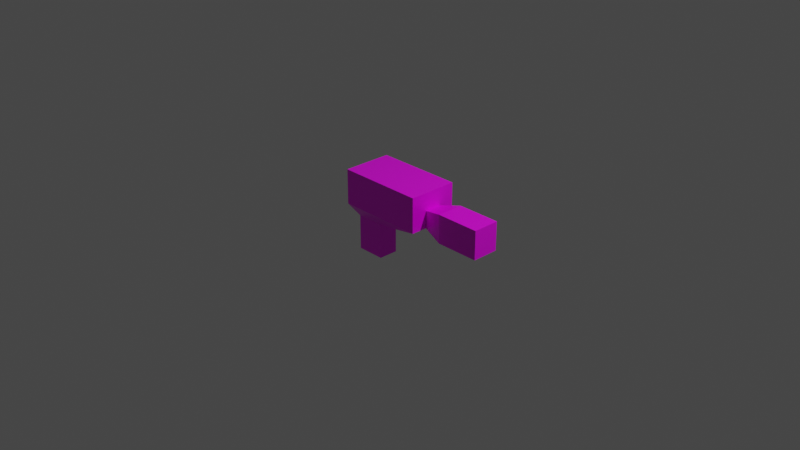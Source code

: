 # Source: drill.blend  (saved by Blender 2.81.16; exported with 4.5.12 LTS)
import bpy
from mathutils import Matrix  # noqa: F401  (used for matrix-valued properties, if any)

bpy.ops.wm.read_factory_settings(use_empty=True)
scene = bpy.context.scene
scene.name = 'Scene'

# ---- collections
col_collection = bpy.data.collections.new('Collection'); scene.collection.children.link(col_collection)

# ---- images (referenced by path relative to the original .blend; pixels are not part of the script)
import os
ASSET_DIR = os.environ.get("B2B_ASSET_DIR", "")  # directory of the original .blend (textures are referenced by path, not embedded)
HERE = os.path.dirname(os.path.abspath(__file__))  # packed textures are extracted next to this script under _unpacked/

def load_image(name, relpath, width, height, colorspace="sRGB"):
    """Load a texture the original file referenced (path relative to the .blend, or extracted next to this script)."""
    p = next((c for c in (os.path.join(HERE, relpath), os.path.join(ASSET_DIR, relpath)) if relpath and os.path.exists(c)), "")
    if p:
        img = bpy.data.images.load(p, check_existing=True)
        img.name = name
    else:  # same state as the original file: an image datablock whose file is absent (Cycles renders it pink)
        img = bpy.data.images.new(name, width, height)
        img.source = "FILE"
        img.filepath = "//" + (relpath or name)
    img.colorspace_settings.name = colorspace
    return img
img_drill_png = load_image('drill.png', 'textures/drill.png', 1024, 1024, 'sRGB')

# ---- materials (node trees are filled in below, after node groups)
mat_material = bpy.data.materials.new('Material')
mat_material.alpha_threshold = 0.0
mat_material.use_transparent_shadow = False
mat_material.line_color = (0.0, 0.0, 0.0, 1.0)

# ---- material node trees
mat_material.use_nodes = True; mat_material.node_tree.nodes.clear()
_N = mat_material.node_tree.nodes; _L = mat_material.node_tree.links
n0 = _N.new('ShaderNodeOutputMaterial'); n0.name = 'Material Output'; n0.location = (300, 300)
n1 = _N.new('ShaderNodeBsdfPrincipled'); n1.name = 'Principled BSDF'; n1.location = (10, 300)
n1.distribution = 'GGX'
n1.subsurface_method = 'BURLEY'
n1.inputs[2].default_value = 0.4
n1.inputs[3].default_value = 1.45
n1.inputs[27].default_value = (0.0, 0.0, 0.0, 1.0)
n1.inputs[28].default_value = 1.0
n2 = _N.new('ShaderNodeTexImage'); n2.name = 'Image Texture'; n2.location = (-340, 142)
n2.image = img_drill_png
n2.interpolation = 'Closest'
_L.new(n1.outputs[0], n0.inputs[0])
_L.new(n2.outputs[0], n1.inputs[0])
n0.is_active_output = True

# ---- world
world_world = bpy.data.worlds.new('World'); scene.world = world_world
world_world.use_nodes = True; world_world.node_tree.nodes.clear()
_N = world_world.node_tree.nodes; _L = world_world.node_tree.links
n0 = _N.new('ShaderNodeOutputWorld'); n0.name = 'World Output'; n0.location = (300, 300)
n1 = _N.new('ShaderNodeBackground'); n1.name = 'Background'; n1.location = (10, 300)
n1.inputs[0].default_value = (0.05088, 0.05088, 0.05088, 1.0)
_L.new(n1.outputs[0], n0.inputs[0])
n0.is_active_output = True
world_world.color = (0.05088, 0.05088, 0.05088)
world_world.use_sun_shadow = False
world_world.sun_shadow_jitter_overblur = 0.0

# ---- cameras
cam_camera = bpy.data.cameras.new('Camera')
cam_camera.clip_end = 100.0
cam_camera.ortho_scale = 7.314

# ---- lights
light_light = bpy.data.lights.new('Light', 'POINT')
light_light.transmission_factor = 0.0
light_light.energy = 1000.0
light_light.shadow_soft_size = 0.1
light_light.shadow_maximum_resolution = 0.006
light_light.use_absolute_resolution = True

# ---- meshes
me_cube = bpy.data.meshes.new('Cube')
me_cube.from_pydata([(1.0, 0.5648, 1.0), (-0.3468, 0.2267, -1.0), (1.0, -0.5648, 1.0), (-0.3468, -0.2267, -1.0), (-1.0, 0.5648, 1.0), (-1.0, 0.2267, -1.0), (-1.0, -0.5648, 1.0), (-1.0, -0.2267, -1.0), (1.0, 0.5648, 0.6), (1.0, 0.5648, 0.2), (-0.3468, 0.2267, -0.2), (-0.3468, 0.2267, -0.6), (-1.0, -0.2267, -0.6), (-1.0, -0.2267, -0.2), (-1.0, -0.5648, 0.2), (-1.0, -0.5648, 0.6), (1.0, -0.5648, 0.6), (1.0, -0.5648, 0.2), (-0.3468, -0.2267, -0.2), (-0.3468, -0.2267, -0.6), (-1.0, 0.5648, 0.6), (-1.0, 0.5648, 0.2), (-1.0, 0.2267, -0.2), (-1.0, 0.2267, -0.6), (-1.0, 0.1883, -1.0), (-1.0, -0.1883, -1.0), (1.0, 0.1883, 1.0), (1.0, -0.1883, 1.0), (-1.0, -0.1883, 1.0), (-1.0, 0.1883, 1.0), (-0.3468, -0.1883, -1.0), (-0.3468, 0.1883, -1.0), (-0.3468, 0.1883, -0.6), (-0.3468, -0.1883, -0.6), (-0.3468, 0.1883, -0.2), (-0.3468, -0.1883, -0.2), (1.0, 0.1883, 0.2), (1.0, -0.1883, 0.2), (1.0, 0.1883, 0.6), (1.0, -0.1883, 0.6), (-1.0, -0.1883, -0.6), (-1.0, 0.1883, -0.6), (-1.0, -0.1883, -0.2), (-1.0, 0.1883, -0.2), (-1.0, -0.1883, 0.2), (-1.0, 0.1883, 0.2), (-1.0, -0.1883, 0.6), (-1.0, 0.1883, 0.6), (-0.4073, 0.2267, -1.0), (-0.4073, -0.5648, 1.0), (-0.4073, -0.2267, -1.0), (-0.4073, 0.5648, 1.0), (-0.4073, 0.2267, -0.6), (-0.4073, 0.2267, -0.2), (-0.4073, 0.5648, 0.2), (-0.4073, 0.5648, 0.6), (-0.4073, -0.2267, -0.6), (-0.4073, -0.2267, -0.2), (-0.4073, -0.5648, 0.2), (-0.4073, -0.5648, 0.6), (-0.4073, 0.1883, -1.0), (-0.4073, -0.1883, -1.0), (-0.4073, 0.1883, 1.0), (-0.4073, -0.1883, 1.0), (1.496, 0.3054, 0.0756), (1.496, -0.3054, 0.0756), (1.496, 0.3054, 0.7244), (1.496, -0.3054, 0.7244), (2.487, 0.3054, 0.0756), (2.487, -0.3054, 0.0756), (2.487, 0.3054, 0.7244), (2.487, -0.3054, 0.7244)], [], [(63, 28, 6, 49), (59, 49, 6, 15), (47, 29, 4, 20), (61, 30, 3, 50), (39, 27, 2, 16), (55, 51, 0, 8), (48, 52, 11, 1), (52, 53, 10, 11), (53, 54, 9, 10), (54, 55, 8, 9), (30, 33, 19, 3), (33, 35, 18, 19), (35, 37, 17, 18), (37, 39, 16, 17), (24, 41, 23, 5), (41, 43, 22, 23), (43, 45, 21, 22), (45, 47, 20, 21), (50, 56, 12, 7), (56, 57, 13, 12), (57, 58, 14, 13), (58, 59, 15, 14), (14, 15, 46, 44), (44, 46, 47, 45), (13, 14, 44, 42), (42, 44, 45, 43), (12, 13, 42, 40), (40, 42, 43, 41), (7, 12, 40, 25), (25, 40, 41, 24), (9, 8, 38, 36), (37, 65, 67, 39), (10, 9, 36, 34), (34, 36, 37, 35), (11, 10, 34, 32), (32, 34, 35, 33), (1, 11, 32, 31), (31, 32, 33, 30), (8, 0, 26, 38), (38, 26, 27, 39), (48, 1, 31, 60), (60, 31, 30, 61), (15, 6, 28, 46), (46, 28, 29, 47), (51, 4, 29, 62), (62, 29, 28, 63), (26, 62, 63, 27), (0, 51, 62, 26), (24, 60, 61, 25), (5, 48, 60, 24), (17, 16, 59, 58), (18, 17, 58, 57), (19, 18, 57, 56), (3, 19, 56, 50), (21, 20, 55, 54), (22, 21, 54, 53), (23, 22, 53, 52), (5, 23, 52, 48), (20, 4, 51, 55), (25, 61, 50, 7), (16, 2, 49, 59), (27, 63, 49, 2), (64, 66, 70, 68), (39, 67, 66, 38), (37, 36, 64, 65), (36, 38, 66, 64), (68, 70, 71, 69), (67, 71, 70, 66), (65, 69, 71, 67), (65, 64, 68, 69)])
_uv = me_cube.uv_layers.new(name='UVMap')
_uv.uv.foreach_set('vector', [0.4873, 0.7534, 0.5613, 0.7534, 0.5613, 0.8367, 0.4873, 0.8367, 0.4789, 0.8453, 0.5289, 0.8453, 0.5289, 0.9194, 0.4789, 0.9194, 0.4658, 0.6467, 0.4658, 0.5596, 0.5137, 0.5596, 0.5137, 0.6467, 0.1991, 0.6667, 0.375, 0.6667, 0.375, 0.75, 0.1991, 0.75, 0.3378, 0.652, 0.3378, 0.5649, 0.3856, 0.5649, 0.3856, 0.652, 0.1411, 0.652, 0.1411, 0.5649, 0.2421, 0.5649, 0.2421, 0.652, 0.2338, 0.6205, 0.2838, 0.6205, 0.2838, 0.7964, 0.2338, 0.7964, 0.2838, 0.6205, 0.3338, 0.6205, 0.3338, 0.7964, 0.2838, 0.7964, 0.1411, 0.8262, 0.1411, 0.7391, 0.2421, 0.7391, 0.2421, 0.8262, 0.1411, 0.7391, 0.1411, 0.652, 0.2421, 0.652, 0.2421, 0.7391, 0.3796, 0.6001, 0.4296, 0.6001, 0.4296, 0.6835, 0.3796, 0.6835, 0.4296, 0.6001, 0.4796, 0.6001, 0.4796, 0.6835, 0.4296, 0.6835, 0.3378, 0.8262, 0.3378, 0.7391, 0.3856, 0.7391, 0.3856, 0.8262, 0.3378, 0.7391, 0.3378, 0.652, 0.3856, 0.652, 0.3856, 0.7391, 0.36, 0.7735, 0.41, 0.7735, 0.41, 0.8569, 0.36, 0.8569, 0.41, 0.7735, 0.46, 0.7735, 0.46, 0.8569, 0.41, 0.8569, 0.4658, 0.8209, 0.4658, 0.7338, 0.5137, 0.7338, 0.5137, 0.8209, 0.4658, 0.7338, 0.4658, 0.6467, 0.5137, 0.6467, 0.5137, 0.7338, 0.1389, 0.3332, 0.1889, 0.3332, 0.1889, 0.4073, 0.1389, 0.4073, 0.1889, 0.3332, 0.2389, 0.3332, 0.2389, 0.4073, 0.1889, 0.4073, 0.3789, 0.8453, 0.4289, 0.8453, 0.4289, 0.9194, 0.3789, 0.9194, 0.4289, 0.8453, 0.4789, 0.8453, 0.4789, 0.9194, 0.4289, 0.9194, 0.3702, 0.7338, 0.3702, 0.6467, 0.418, 0.6467, 0.418, 0.7338, 0.418, 0.7338, 0.418, 0.6467, 0.4658, 0.6467, 0.4658, 0.7338, 0.3702, 0.8209, 0.3702, 0.7338, 0.418, 0.7338, 0.418, 0.8209, 0.418, 0.8209, 0.418, 0.7338, 0.4658, 0.7338, 0.4658, 0.8209, 0.41, 0.6069, 0.46, 0.6069, 0.46, 0.6902, 0.41, 0.6902, 0.41, 0.6902, 0.46, 0.6902, 0.46, 0.7735, 0.41, 0.7735, 0.36, 0.6069, 0.41, 0.6069, 0.41, 0.6902, 0.36, 0.6902, 0.36, 0.6902, 0.41, 0.6902, 0.41, 0.7735, 0.36, 0.7735, 0.2421, 0.7391, 0.2421, 0.652, 0.29, 0.652, 0.29, 0.7391, 0.6498, 0.7577, 0.7121, 0.7336, 0.7288, 0.7336, 0.6498, 0.7287, 0.2421, 0.8262, 0.2421, 0.7391, 0.29, 0.7391, 0.29, 0.8262, 0.29, 0.8262, 0.29, 0.7391, 0.3378, 0.7391, 0.3378, 0.8262, 0.2838, 0.7964, 0.3338, 0.7964, 0.3338, 0.8797, 0.2838, 0.8797, 0.425, 0.5833, 0.475, 0.5833, 0.475, 0.6667, 0.425, 0.6667, 0.2338, 0.7964, 0.2838, 0.7964, 0.2838, 0.8797, 0.2338, 0.8797, 0.375, 0.5833, 0.425, 0.5833, 0.425, 0.6667, 0.375, 0.6667, 0.2421, 0.652, 0.2421, 0.5649, 0.29, 0.5649, 0.29, 0.652, 0.29, 0.652, 0.29, 0.5649, 0.3378, 0.5649, 0.3378, 0.652, 0.1991, 0.5, 0.375, 0.5, 0.375, 0.5833, 0.1991, 0.5833, 0.1991, 0.5833, 0.375, 0.5833, 0.375, 0.6667, 0.1991, 0.6667, 0.3702, 0.6467, 0.3702, 0.5596, 0.418, 0.5596, 0.418, 0.6467, 0.418, 0.6467, 0.418, 0.5596, 0.4658, 0.5596, 0.4658, 0.6467, 0.4873, 0.5867, 0.5613, 0.5867, 0.5613, 0.67, 0.4873, 0.67, 0.4873, 0.67, 0.5613, 0.67, 0.5613, 0.7534, 0.4873, 0.7534, 0.3113, 0.67, 0.4873, 0.67, 0.4873, 0.7534, 0.3113, 0.7534, 0.3113, 0.5867, 0.4873, 0.5867, 0.4873, 0.67, 0.3113, 0.67, 0.125, 0.5833, 0.1991, 0.5833, 0.1991, 0.6667, 0.125, 0.6667, 0.125, 0.5, 0.1991, 0.5, 0.1991, 0.5833, 0.125, 0.5833, 0.3856, 0.7391, 0.3856, 0.652, 0.4866, 0.652, 0.4866, 0.7391, 0.3856, 0.8262, 0.3856, 0.7391, 0.4866, 0.7391, 0.4866, 0.8262, 0.4296, 0.6835, 0.4796, 0.6835, 0.4796, 0.8594, 0.4296, 0.8594, 0.3796, 0.6835, 0.4296, 0.6835, 0.4296, 0.8594, 0.3796, 0.8594, 0.5137, 0.7338, 0.5137, 0.6467, 0.5562, 0.6467, 0.5562, 0.7338, 0.5137, 0.8209, 0.5137, 0.7338, 0.5562, 0.7338, 0.5562, 0.8209, 0.1538, 0.3409, 0.1546, 0.2256, 0.2109, 0.2267, 0.2101, 0.3421, 0.153, 0.4562, 0.1538, 0.3409, 0.2101, 0.3421, 0.2093, 0.4574, 0.5137, 0.6467, 0.5137, 0.5596, 0.5562, 0.5596, 0.5562, 0.6467, 0.125, 0.6667, 0.1991, 0.6667, 0.1991, 0.75, 0.125, 0.75, 0.3856, 0.652, 0.3856, 0.5649, 0.4866, 0.5649, 0.4866, 0.652, 0.3113, 0.7534, 0.4873, 0.7534, 0.4873, 0.8367, 0.3113, 0.8367, 0.7607, 0.8674, 0.7599, 0.6162, 0.9434, 0.6148, 0.9439, 0.8676, 0.6498, 0.7287, 0.7288, 0.7336, 0.7288, 0.7059, 0.6339, 0.7287, 0.6498, 0.7577, 0.6339, 0.7577, 0.7121, 0.7059, 0.7121, 0.7336, 0.6339, 0.7577, 0.6339, 0.7287, 0.7288, 0.7059, 0.7121, 0.7059, 0.7606, 0.6152, 0.9411, 0.6152, 0.9427, 0.8681, 0.76, 0.8673, 0.7622, 0.8713, 0.945, 0.8725, 0.9434, 0.6148, 0.761, 0.6138, 0.7615, 0.8726, 0.9421, 0.8718, 0.9442, 0.6144, 0.7593, 0.6165, 0.7651, 0.8693, 0.7626, 0.6174, 0.943, 0.6152, 0.9423, 0.8701])
me_cube.materials.append(mat_material)
me_cube.use_remesh_preserve_volume = False
me_cube.use_remesh_preserve_attributes = False
me_cube.use_mirror_vertex_groups = False
me_cube.update()

# ---- objects
ob_cube = bpy.data.objects.new('Cube', me_cube)
ob_light = bpy.data.objects.new('Light', light_light)
ob_camera = bpy.data.objects.new('Camera', cam_camera)

# ---- transforms, parenting, visibility, modifiers, constraints
ob_cube.location = (0.0, 0.0, 0.0)
ob_cube.scale = (0.4754, 0.4754, 0.4754)
ob_cube.lock_rotations_4d = False
ob_cube.empty_display_type = 'ARROWS'
ob_cube.lineart.crease_threshold = 0.0
ob_light.location = (4.076, 1.005, 5.904)
ob_light.rotation_euler = (0.6503, 0.05522, 1.866)
ob_light.lock_rotations_4d = False
ob_light.empty_display_type = 'ARROWS'
ob_light.color = (0.0, 0.0, 0.0, 0.0)
ob_light.lineart.crease_threshold = 0.0
ob_camera.location = (7.359, -6.926, 4.958)
ob_camera.rotation_euler = (1.109, 0.0, 0.8149)
ob_camera.lock_rotations_4d = False
ob_camera.empty_display_type = 'ARROWS'
ob_camera.color = (0.0, 0.0, 0.0, 0.0)
ob_camera.display_type = 'WIRE'
ob_camera.lineart.crease_threshold = 0.0

# ---- collection membership
col_collection.objects.link(ob_cube)
col_collection.objects.link(ob_light)
col_collection.objects.link(ob_camera)

# ---- scene / render settings (as saved in the file)
scene.camera = ob_camera
scene.frame_start = 1; scene.frame_end = 250; scene.frame_set(1)
scene.render.engine = 'BLENDER_EEVEE_NEXT'
scene.cycles.use_denoising = False
scene.cycles.samples = 128
scene.cycles.sampling_pattern = 'TABULATED_SOBOL'
scene.cycles.use_adaptive_sampling = False
scene.cycles.use_light_tree = False
scene.view_settings.view_transform = 'Filmic'
bpy.context.view_layer.update()

